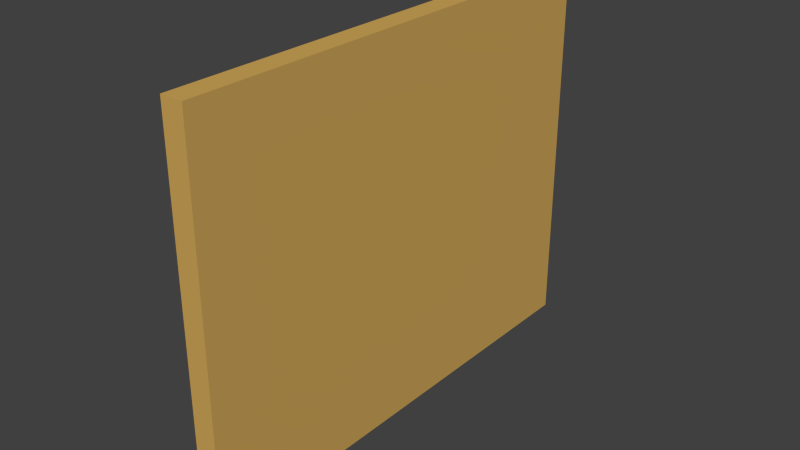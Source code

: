# Source: Wall.blend  (saved by Blender 2.75.0; exported with 4.5.12 LTS)
import bpy
from mathutils import Matrix  # noqa: F401  (used for matrix-valued properties, if any)

bpy.ops.wm.read_factory_settings(use_empty=True)
scene = bpy.context.scene
scene.name = 'Scene'

# ---- collections
col_collection_1 = bpy.data.collections.new('Collection 1'); scene.collection.children.link(col_collection_1)

# ---- materials (node trees are filled in below, after node groups)
mat_wallmat = bpy.data.materials.new('WallMat')
mat_wallmat.alpha_threshold = 0.0
mat_wallmat.use_transparent_shadow = False
mat_wallmat.diffuse_color = (0.6383, 0.3919, 0.1028, 1.0)
mat_wallmat.roughness = 0.5

# ---- material node trees

# ---- world
world_world = bpy.data.worlds.new('World'); scene.world = world_world
world_world.color = (0.05088, 0.05088, 0.05088)
world_world.use_sun_shadow = False
world_world.sun_shadow_jitter_overblur = 0.0
world_world.cycles.sampling_method = 'MANUAL'
world_world.cycles.sample_map_resolution = 256

# ---- meshes
me_cube_001 = bpy.data.meshes.new('Cube.001')
me_cube_001.from_pydata([(-1.0, -1.0, -1.0), (-1.0, -1.0, 1.0), (-1.0, 1.0, -1.0), (-1.0, 1.0, 1.0), (1.0, -1.0, -1.0), (1.0, -1.0, 1.0), (1.0, 1.0, -1.0), (1.0, 1.0, 1.0)], [], [(1, 3, 2, 0), (3, 7, 6, 2), (7, 5, 4, 6), (5, 1, 0, 4), (0, 2, 6, 4), (5, 7, 3, 1)])
me_cube_001.materials.append(mat_wallmat)
me_cube_001.use_remesh_preserve_volume = False
me_cube_001.use_remesh_preserve_attributes = False
me_cube_001.use_mirror_vertex_groups = False
me_cube_001.update()

# ---- objects
ob_cube = bpy.data.objects.new('Cube', me_cube_001)

# ---- transforms, parenting, visibility, modifiers, constraints
ob_cube.location = (0.0, 0.0, 0.0)
ob_cube.scale = (0.1223, 2.607, 2.07)
ob_cube.lineart.crease_threshold = 0.0

# ---- collection membership
col_collection_1.objects.link(ob_cube)

# ---- scene / render settings (as saved in the file)
scene.frame_start = 1; scene.frame_end = 250; scene.frame_set(1)
scene.render.engine = 'BLENDER_EEVEE_NEXT'
scene.render.resolution_percentage = 50
scene.render.dither_intensity = 0.0
scene.cycles.use_denoising = False
scene.cycles.samples = 10
scene.cycles.sampling_pattern = 'TABULATED_SOBOL'
scene.cycles.light_sampling_threshold = 0.0
scene.cycles.use_adaptive_sampling = False
scene.cycles.use_light_tree = False
scene.cycles.blur_glossy = 0.0
scene.cycles.pixel_filter_type = 'GAUSSIAN'
scene.cycles.sample_clamp_indirect = 0.0
scene.view_settings.view_transform = 'Standard'
bpy.context.view_layer.update()

# ---- added for rendering (the .blend has no active camera and no usable light): camera, sun
cam_auto = bpy.data.cameras.new('AutoCamera')
cam_auto.lens = 50.0
cam_auto.sensor_width = 36.0
cam_auto.clip_end = 1000.0
ob_auto_camera = bpy.data.objects.new('AutoCamera', cam_auto)
scene.collection.objects.link(ob_auto_camera)
ob_auto_camera.location = (6.16317, -7.39581, 4.93054)
ob_auto_camera.rotation_euler = (1.09748, -7.21219e-08, 0.694738)
scene.camera = ob_auto_camera
light_auto_sun = bpy.data.lights.new('AutoSun', 'SUN')
light_auto_sun.energy = 3.0
light_auto_sun.angle = 0.0523599
ob_auto_sun = bpy.data.objects.new('AutoSun', light_auto_sun)
scene.collection.objects.link(ob_auto_sun)
ob_auto_sun.rotation_euler = (0.872665, 0.174533, 0.523599)
bpy.context.view_layer.update()
